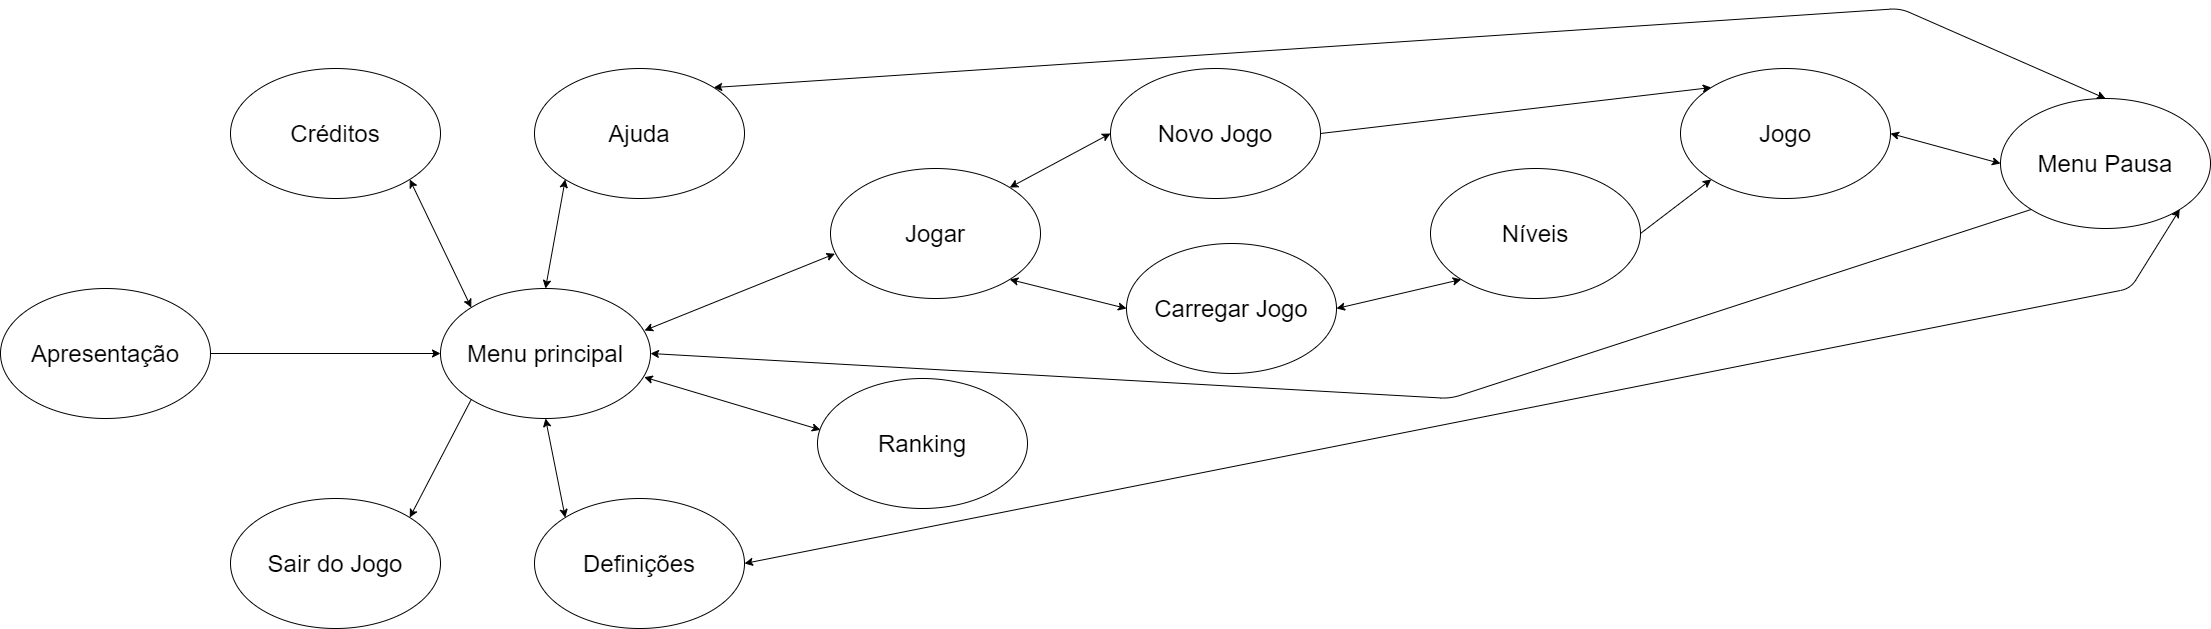

The diagram above was exported from draw.io. Its source (the exported page's mxGraphModel, read from the mxfile embedded in the PNG):
<mxGraphModel dx="1008" dy="423" grid="1" gridSize="10" guides="1" tooltips="1" connect="1" arrows="1" fold="1" page="1" pageScale="1" pageWidth="827" pageHeight="1169" math="0" shadow="0">
  <root>
    <mxCell id="0" />
    <mxCell id="1" parent="0" />
    <mxCell id="ReIcaEj3iGfobYsqMW5m-8" value="" style="edgeStyle=orthogonalEdgeStyle;rounded=0;orthogonalLoop=1;jettySize=auto;html=1;" parent="1" source="ReIcaEj3iGfobYsqMW5m-5" target="ReIcaEj3iGfobYsqMW5m-7" edge="1">
      <mxGeometry relative="1" as="geometry" />
    </mxCell>
    <mxCell id="ReIcaEj3iGfobYsqMW5m-5" value="&lt;font style=&quot;font-size: 24px&quot;&gt;Apresentação&lt;/font&gt;" style="ellipse;whiteSpace=wrap;html=1;" parent="1" vertex="1">
      <mxGeometry x="10" y="500" width="210" height="130" as="geometry" />
    </mxCell>
    <mxCell id="ReIcaEj3iGfobYsqMW5m-7" value="&lt;font style=&quot;font-size: 24px&quot;&gt;Menu principal&lt;/font&gt;" style="ellipse;whiteSpace=wrap;html=1;" parent="1" vertex="1">
      <mxGeometry x="450" y="500" width="210" height="130" as="geometry" />
    </mxCell>
    <mxCell id="ReIcaEj3iGfobYsqMW5m-20" value="&lt;font style=&quot;font-size: 24px&quot;&gt;Jogar&lt;br&gt;&lt;/font&gt;" style="ellipse;whiteSpace=wrap;html=1;" parent="1" vertex="1">
      <mxGeometry x="840" y="380" width="210" height="130" as="geometry" />
    </mxCell>
    <mxCell id="ReIcaEj3iGfobYsqMW5m-13" value="&lt;font style=&quot;font-size: 24px&quot;&gt;Créditos&lt;/font&gt;" style="ellipse;whiteSpace=wrap;html=1;" parent="1" vertex="1">
      <mxGeometry x="240" y="280" width="210" height="130" as="geometry" />
    </mxCell>
    <mxCell id="ReIcaEj3iGfobYsqMW5m-9" value="&lt;span style=&quot;font-size: 24px&quot;&gt;Sair do Jogo&lt;/span&gt;" style="ellipse;whiteSpace=wrap;html=1;" parent="1" vertex="1">
      <mxGeometry x="240" y="710" width="210" height="130" as="geometry" />
    </mxCell>
    <mxCell id="ReIcaEj3iGfobYsqMW5m-17" value="&lt;font style=&quot;font-size: 24px&quot;&gt;Ajuda&lt;/font&gt;" style="ellipse;whiteSpace=wrap;html=1;" parent="1" vertex="1">
      <mxGeometry x="544" y="280" width="210" height="130" as="geometry" />
    </mxCell>
    <mxCell id="ReIcaEj3iGfobYsqMW5m-19" value="&lt;font style=&quot;font-size: 24px&quot;&gt;Definições&lt;/font&gt;" style="ellipse;whiteSpace=wrap;html=1;" parent="1" vertex="1">
      <mxGeometry x="544" y="710" width="210" height="130" as="geometry" />
    </mxCell>
    <mxCell id="ReIcaEj3iGfobYsqMW5m-22" value="&lt;font style=&quot;font-size: 24px&quot;&gt;Ranking&lt;/font&gt;" style="ellipse;whiteSpace=wrap;html=1;" parent="1" vertex="1">
      <mxGeometry x="827" y="590" width="210" height="130" as="geometry" />
    </mxCell>
    <mxCell id="ReIcaEj3iGfobYsqMW5m-30" value="" style="endArrow=classic;startArrow=classic;html=1;entryX=0.021;entryY=0.656;entryDx=0;entryDy=0;entryPerimeter=0;" parent="1" target="ReIcaEj3iGfobYsqMW5m-20" edge="1">
      <mxGeometry width="50" height="50" relative="1" as="geometry">
        <mxPoint x="654" y="542" as="sourcePoint" />
        <mxPoint x="700" y="480" as="targetPoint" />
      </mxGeometry>
    </mxCell>
    <mxCell id="ReIcaEj3iGfobYsqMW5m-31" value="" style="endArrow=classic;startArrow=classic;html=1;entryX=0.014;entryY=0.395;entryDx=0;entryDy=0;entryPerimeter=0;exitX=0.97;exitY=0.682;exitDx=0;exitDy=0;exitPerimeter=0;" parent="1" source="ReIcaEj3iGfobYsqMW5m-7" target="ReIcaEj3iGfobYsqMW5m-22" edge="1">
      <mxGeometry width="50" height="50" relative="1" as="geometry">
        <mxPoint x="659.9999999999998" y="608.36" as="sourcePoint" />
        <mxPoint x="920.7099999999998" y="521.65" as="targetPoint" />
      </mxGeometry>
    </mxCell>
    <mxCell id="ReIcaEj3iGfobYsqMW5m-33" value="" style="endArrow=classic;startArrow=classic;html=1;entryX=0;entryY=1;entryDx=0;entryDy=0;exitX=0.5;exitY=0;exitDx=0;exitDy=0;" parent="1" source="ReIcaEj3iGfobYsqMW5m-7" target="ReIcaEj3iGfobYsqMW5m-17" edge="1">
      <mxGeometry width="50" height="50" relative="1" as="geometry">
        <mxPoint x="610" y="490" as="sourcePoint" />
        <mxPoint x="660" y="440" as="targetPoint" />
      </mxGeometry>
    </mxCell>
    <mxCell id="ReIcaEj3iGfobYsqMW5m-34" value="" style="endArrow=classic;startArrow=classic;html=1;entryX=1;entryY=1;entryDx=0;entryDy=0;exitX=0;exitY=0;exitDx=0;exitDy=0;" parent="1" source="ReIcaEj3iGfobYsqMW5m-7" target="ReIcaEj3iGfobYsqMW5m-13" edge="1">
      <mxGeometry width="50" height="50" relative="1" as="geometry">
        <mxPoint x="673.6999999999998" y="561.99" as="sourcePoint" />
        <mxPoint x="934.4099999999999" y="475.28" as="targetPoint" />
      </mxGeometry>
    </mxCell>
    <mxCell id="ReIcaEj3iGfobYsqMW5m-36" value="" style="endArrow=classic;startArrow=classic;html=1;entryX=0.5;entryY=1;entryDx=0;entryDy=0;exitX=0;exitY=0;exitDx=0;exitDy=0;" parent="1" source="ReIcaEj3iGfobYsqMW5m-19" target="ReIcaEj3iGfobYsqMW5m-7" edge="1">
      <mxGeometry width="50" height="50" relative="1" as="geometry">
        <mxPoint x="620" y="770" as="sourcePoint" />
        <mxPoint x="670" y="720" as="targetPoint" />
      </mxGeometry>
    </mxCell>
    <mxCell id="ReIcaEj3iGfobYsqMW5m-37" value="" style="endArrow=classic;html=1;entryX=1;entryY=0;entryDx=0;entryDy=0;exitX=0;exitY=1;exitDx=0;exitDy=0;" parent="1" source="ReIcaEj3iGfobYsqMW5m-7" target="ReIcaEj3iGfobYsqMW5m-9" edge="1">
      <mxGeometry width="50" height="50" relative="1" as="geometry">
        <mxPoint x="620" y="650" as="sourcePoint" />
        <mxPoint x="670" y="600" as="targetPoint" />
      </mxGeometry>
    </mxCell>
    <mxCell id="ReIcaEj3iGfobYsqMW5m-39" value="&lt;font style=&quot;font-size: 24px&quot;&gt;Carregar Jogo&lt;br&gt;&lt;/font&gt;" style="ellipse;whiteSpace=wrap;html=1;" parent="1" vertex="1">
      <mxGeometry x="1136" y="455" width="210" height="130" as="geometry" />
    </mxCell>
    <mxCell id="ReIcaEj3iGfobYsqMW5m-40" value="&lt;font style=&quot;font-size: 24px&quot;&gt;Novo Jogo&lt;br&gt;&lt;/font&gt;" style="ellipse;whiteSpace=wrap;html=1;" parent="1" vertex="1">
      <mxGeometry x="1120" y="280" width="210" height="130" as="geometry" />
    </mxCell>
    <mxCell id="ReIcaEj3iGfobYsqMW5m-41" value="" style="endArrow=classic;startArrow=classic;html=1;exitX=1;exitY=0;exitDx=0;exitDy=0;entryX=0;entryY=0.5;entryDx=0;entryDy=0;" parent="1" source="ReIcaEj3iGfobYsqMW5m-20" target="ReIcaEj3iGfobYsqMW5m-40" edge="1">
      <mxGeometry width="50" height="50" relative="1" as="geometry">
        <mxPoint x="1190" y="380" as="sourcePoint" />
        <mxPoint x="1240" y="330" as="targetPoint" />
      </mxGeometry>
    </mxCell>
    <mxCell id="ReIcaEj3iGfobYsqMW5m-42" value="" style="endArrow=classic;startArrow=classic;html=1;exitX=1;exitY=1;exitDx=0;exitDy=0;entryX=0;entryY=0.5;entryDx=0;entryDy=0;" parent="1" source="ReIcaEj3iGfobYsqMW5m-20" target="ReIcaEj3iGfobYsqMW5m-39" edge="1">
      <mxGeometry width="50" height="50" relative="1" as="geometry">
        <mxPoint x="1099.4028490789005" y="399.13523001985595" as="sourcePoint" />
        <mxPoint x="1229.9999999999914" y="365" as="targetPoint" />
      </mxGeometry>
    </mxCell>
    <mxCell id="kWpwWNvY5nKxThEWuPbp-2" value="&lt;font style=&quot;font-size: 24px&quot;&gt;Menu Pausa&lt;br&gt;&lt;/font&gt;" style="ellipse;whiteSpace=wrap;html=1;" parent="1" vertex="1">
      <mxGeometry x="2010" y="310" width="210" height="130" as="geometry" />
    </mxCell>
    <mxCell id="kWpwWNvY5nKxThEWuPbp-4" value="" style="endArrow=classic;startArrow=classic;html=1;exitX=1;exitY=0.5;exitDx=0;exitDy=0;entryX=0;entryY=1;entryDx=0;entryDy=0;" parent="1" source="ReIcaEj3iGfobYsqMW5m-39" target="kWpwWNvY5nKxThEWuPbp-10" edge="1">
      <mxGeometry width="50" height="50" relative="1" as="geometry">
        <mxPoint x="1346" y="490" as="sourcePoint" />
        <mxPoint x="1540" y="500" as="targetPoint" />
      </mxGeometry>
    </mxCell>
    <mxCell id="kWpwWNvY5nKxThEWuPbp-5" value="" style="endArrow=classic;startArrow=classic;html=1;exitX=1;exitY=0.5;exitDx=0;exitDy=0;entryX=1;entryY=1;entryDx=0;entryDy=0;" parent="1" source="ReIcaEj3iGfobYsqMW5m-19" target="kWpwWNvY5nKxThEWuPbp-2" edge="1">
      <mxGeometry width="50" height="50" relative="1" as="geometry">
        <mxPoint x="1390" y="660" as="sourcePoint" />
        <mxPoint x="1520.7537879754127" y="704.0380592228746" as="targetPoint" />
        <Array as="points">
          <mxPoint x="2140" y="500" />
        </Array>
      </mxGeometry>
    </mxCell>
    <mxCell id="kWpwWNvY5nKxThEWuPbp-9" value="" style="endArrow=classic;startArrow=classic;html=1;exitX=1;exitY=0;exitDx=0;exitDy=0;entryX=0.5;entryY=0;entryDx=0;entryDy=0;" parent="1" source="ReIcaEj3iGfobYsqMW5m-17" target="kWpwWNvY5nKxThEWuPbp-2" edge="1">
      <mxGeometry width="50" height="50" relative="1" as="geometry">
        <mxPoint x="827" y="270" as="sourcePoint" />
        <mxPoint x="957.7537879754127" y="314.0380592228746" as="targetPoint" />
        <Array as="points">
          <mxPoint x="1910" y="220" />
        </Array>
      </mxGeometry>
    </mxCell>
    <mxCell id="kWpwWNvY5nKxThEWuPbp-10" value="&lt;font style=&quot;font-size: 24px&quot;&gt;Níveis&lt;br&gt;&lt;/font&gt;" style="ellipse;whiteSpace=wrap;html=1;" parent="1" vertex="1">
      <mxGeometry x="1440" y="380" width="210" height="130" as="geometry" />
    </mxCell>
    <mxCell id="kWpwWNvY5nKxThEWuPbp-11" value="&lt;font style=&quot;font-size: 24px&quot;&gt;Jogo&lt;br&gt;&lt;/font&gt;" style="ellipse;whiteSpace=wrap;html=1;" parent="1" vertex="1">
      <mxGeometry x="1690" y="280" width="210" height="130" as="geometry" />
    </mxCell>
    <mxCell id="kWpwWNvY5nKxThEWuPbp-13" value="" style="endArrow=classic;startArrow=classic;html=1;exitX=1;exitY=0.5;exitDx=0;exitDy=0;entryX=0;entryY=0.5;entryDx=0;entryDy=0;" parent="1" source="kWpwWNvY5nKxThEWuPbp-11" target="kWpwWNvY5nKxThEWuPbp-2" edge="1">
      <mxGeometry width="50" height="50" relative="1" as="geometry">
        <mxPoint x="1980" y="349.59000000000003" as="sourcePoint" />
        <mxPoint x="2104.5338006511142" y="340.41535344546844" as="targetPoint" />
      </mxGeometry>
    </mxCell>
    <mxCell id="PtOZz0SREH5pd94yBm1F-1" value="" style="endArrow=classic;html=1;entryX=0;entryY=0;entryDx=0;entryDy=0;exitX=1;exitY=0.5;exitDx=0;exitDy=0;" parent="1" source="ReIcaEj3iGfobYsqMW5m-40" target="kWpwWNvY5nKxThEWuPbp-11" edge="1">
      <mxGeometry width="50" height="50" relative="1" as="geometry">
        <mxPoint x="1150" y="570" as="sourcePoint" />
        <mxPoint x="1200" y="520" as="targetPoint" />
      </mxGeometry>
    </mxCell>
    <mxCell id="PtOZz0SREH5pd94yBm1F-2" value="" style="endArrow=classic;html=1;entryX=0;entryY=1;entryDx=0;entryDy=0;exitX=1;exitY=0.5;exitDx=0;exitDy=0;" parent="1" source="kWpwWNvY5nKxThEWuPbp-10" target="kWpwWNvY5nKxThEWuPbp-11" edge="1">
      <mxGeometry width="50" height="50" relative="1" as="geometry">
        <mxPoint x="1340" y="355" as="sourcePoint" />
        <mxPoint x="1730.5338006511024" y="309.1746465545243" as="targetPoint" />
      </mxGeometry>
    </mxCell>
    <mxCell id="pEU3Z0i-JF6yWSbl_a0B-1" value="" style="endArrow=classic;html=1;exitX=0;exitY=1;exitDx=0;exitDy=0;entryX=1;entryY=0.5;entryDx=0;entryDy=0;" parent="1" source="kWpwWNvY5nKxThEWuPbp-2" target="ReIcaEj3iGfobYsqMW5m-7" edge="1">
      <mxGeometry width="50" height="50" relative="1" as="geometry">
        <mxPoint x="2100" y="500" as="sourcePoint" />
        <mxPoint x="674.2857142857143" y="570" as="targetPoint" />
        <Array as="points">
          <mxPoint x="1460" y="610" />
        </Array>
      </mxGeometry>
    </mxCell>
  </root>
</mxGraphModel>